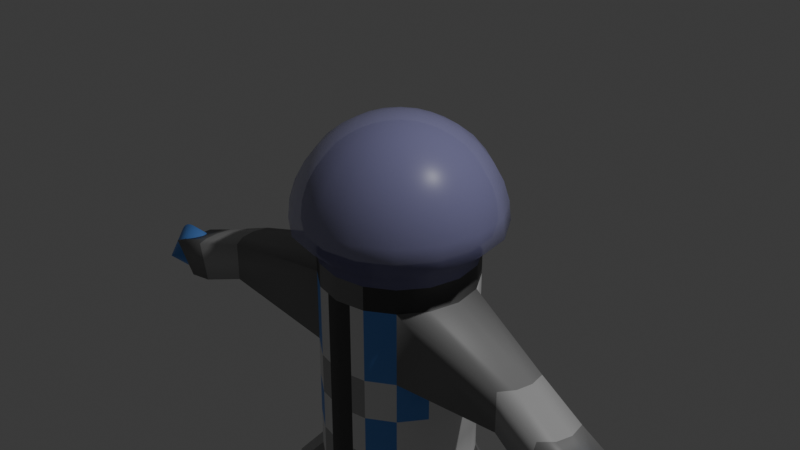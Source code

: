 # Source: astronaut.blend  (saved by Blender 4.0.36; exported with 4.5.12 LTS)
import bpy
from mathutils import Matrix  # noqa: F401  (used for matrix-valued properties, if any)

bpy.ops.wm.read_factory_settings(use_empty=True)
scene = bpy.context.scene
scene.name = 'Scene'

# ---- collections
col_collection = bpy.data.collections.new('Collection'); scene.collection.children.link(col_collection)

# ---- materials (node trees are filled in below, after node groups)
mat_inner_shell = bpy.data.materials.new('inner_shell')
mat_inner_shell.use_transparent_shadow = False
mat_outersheel = bpy.data.materials.new('outerSheel')
mat_outersheel.surface_render_method = 'BLENDED'
mat_outersheel.blend_method = 'BLEND'
mat_outersheel.alpha_threshold = 0.0
mat_outersheel.use_transparency_overlap = False
mat_outersheel.show_transparent_back = False
mat_outersheel.use_transparent_shadow = False
mat_outersheel.roughness = 0.5
mat_outersheel.line_color = (0.0, 0.0, 0.0, 1.0)
mat_uppercloth = bpy.data.materials.new('upperCloth')
mat_uppercloth.use_transparent_shadow = False
mat_outline = bpy.data.materials.new('outline')
mat_outline.use_transparent_shadow = False
mat_grey = bpy.data.materials.new('grey')
mat_grey.use_transparent_shadow = False
mat_lightgrey = bpy.data.materials.new('lightGrey')
mat_lightgrey.use_transparent_shadow = False
mat_hand = bpy.data.materials.new('hand')
mat_hand.use_transparent_shadow = False

# ---- material node trees
mat_inner_shell.use_nodes = True; mat_inner_shell.node_tree.nodes.clear()
_N = mat_inner_shell.node_tree.nodes; _L = mat_inner_shell.node_tree.links
n0 = _N.new('ShaderNodeBsdfPrincipled'); n0.name = 'Principled BSDF'; n0.location = (10, 300)
n0.inputs[0].default_value = (0.406, 0.406, 0.406, 1.0)
n0.inputs[3].default_value = 1.45
n1 = _N.new('ShaderNodeOutputMaterial'); n1.name = 'Material Output'; n1.location = (300, 300)
_L.new(n0.outputs[0], n1.inputs[0])
n1.is_active_output = True
mat_outersheel.use_nodes = True; mat_outersheel.node_tree.nodes.clear()
_N = mat_outersheel.node_tree.nodes; _L = mat_outersheel.node_tree.links
n0 = _N.new('ShaderNodeOutputMaterial'); n0.name = 'Material Output'; n0.location = (300, 300)
n1 = _N.new('ShaderNodeBsdfPrincipled'); n1.name = 'Principled BSDF'; n1.location = (10, 300)
n1.inputs[0].default_value = (0.4414, 0.4312, 0.8003, 1.0)
n1.inputs[2].default_value = 0.344
n1.inputs[3].default_value = 1.45
n1.inputs[4].default_value = 0.4128
_L.new(n1.outputs[0], n0.inputs[0])
n0.is_active_output = True
mat_uppercloth.use_nodes = True; mat_uppercloth.node_tree.nodes.clear()
_N = mat_uppercloth.node_tree.nodes; _L = mat_uppercloth.node_tree.links
n0 = _N.new('ShaderNodeBsdfPrincipled'); n0.name = 'Principled BSDF'; n0.location = (10, 300)
n0.inputs[3].default_value = 1.45
n1 = _N.new('ShaderNodeOutputMaterial'); n1.name = 'Material Output'; n1.location = (300, 300)
_L.new(n0.outputs[0], n1.inputs[0])
n1.is_active_output = True
mat_outline.use_nodes = True; mat_outline.node_tree.nodes.clear()
_N = mat_outline.node_tree.nodes; _L = mat_outline.node_tree.links
n0 = _N.new('ShaderNodeBsdfPrincipled'); n0.name = 'Principled BSDF'; n0.location = (10, 300)
n0.inputs[0].default_value = (0.06819, 0.06819, 0.06819, 1.0)
n0.inputs[3].default_value = 1.45
n1 = _N.new('ShaderNodeOutputMaterial'); n1.name = 'Material Output'; n1.location = (300, 300)
_L.new(n0.outputs[0], n1.inputs[0])
n1.is_active_output = True
mat_grey.use_nodes = True; mat_grey.node_tree.nodes.clear()
_N = mat_grey.node_tree.nodes; _L = mat_grey.node_tree.links
n0 = _N.new('ShaderNodeBsdfPrincipled'); n0.name = 'Principled BSDF'; n0.location = (10, 300)
n0.inputs[0].default_value = (0.229, 0.229, 0.229, 1.0)
n0.inputs[3].default_value = 1.45
n1 = _N.new('ShaderNodeOutputMaterial'); n1.name = 'Material Output'; n1.location = (300, 300)
_L.new(n0.outputs[0], n1.inputs[0])
n1.is_active_output = True
mat_lightgrey.use_nodes = True; mat_lightgrey.node_tree.nodes.clear()
_N = mat_lightgrey.node_tree.nodes; _L = mat_lightgrey.node_tree.links
n0 = _N.new('ShaderNodeBsdfPrincipled'); n0.name = 'Principled BSDF'; n0.location = (10, 300)
n0.inputs[0].default_value = (0.4308, 0.4308, 0.4308, 1.0)
n0.inputs[3].default_value = 1.45
n1 = _N.new('ShaderNodeOutputMaterial'); n1.name = 'Material Output'; n1.location = (300, 300)
_L.new(n0.outputs[0], n1.inputs[0])
n1.is_active_output = True
mat_hand.use_nodes = True; mat_hand.node_tree.nodes.clear()
_N = mat_hand.node_tree.nodes; _L = mat_hand.node_tree.links
n0 = _N.new('ShaderNodeBsdfPrincipled'); n0.name = 'Principled BSDF'; n0.location = (10, 300)
n0.inputs[0].default_value = (0.1101, 0.3005, 0.8, 1.0)
n0.inputs[3].default_value = 1.45
n1 = _N.new('ShaderNodeOutputMaterial'); n1.name = 'Material Output'; n1.location = (300, 300)
_L.new(n0.outputs[0], n1.inputs[0])
n1.is_active_output = True

# ---- world
world_world = bpy.data.worlds.new('World'); scene.world = world_world
world_world.use_nodes = True; world_world.node_tree.nodes.clear()
_N = world_world.node_tree.nodes; _L = world_world.node_tree.links
n0 = _N.new('ShaderNodeOutputWorld'); n0.name = 'World Output'; n0.location = (300, 300)
n1 = _N.new('ShaderNodeBackground'); n1.name = 'Background'; n1.location = (10, 300)
n1.inputs[0].default_value = (0.05088, 0.05088, 0.05088, 1.0)
_L.new(n1.outputs[0], n0.inputs[0])
n0.is_active_output = True
world_world.color = (0.05088, 0.05088, 0.05088)
world_world.use_sun_shadow = False
world_world.sun_shadow_jitter_overblur = 0.0

# ---- cameras
cam_camera = bpy.data.cameras.new('Camera')
cam_camera.clip_end = 100.0
cam_camera.ortho_scale = 7.314

# ---- lights
light_light = bpy.data.lights.new('Light', 'POINT')
light_light.transmission_factor = 0.0
light_light.use_soft_falloff = False
light_light.energy = 1000.0
light_light.shadow_soft_size = 0.1
light_light.shadow_maximum_resolution = 0.006
light_light.use_absolute_resolution = True

# ---- meshes
me_sphere = bpy.data.meshes.new('Sphere')
me_sphere.from_pydata([(0.0, 0.1951, 0.9808), (0.0, 0.3827, 0.9239), (0.0, 0.7071, 0.7071), (0.0, 0.9239, 0.3827), (0.0, 0.9808, 0.1951), (0.07466, 0.1802, 0.9808), (0.1464, 0.3536, 0.9239), (0.2126, 0.5133, 0.8315), (0.2706, 0.6533, 0.7071), (0.3182, 0.7682, 0.5556), (0.3536, 0.8536, 0.3827), (0.3753, 0.9061, 0.1951), (0.3827, 0.9239, 0.0), (0.1379, 0.1379, 0.9808), (0.2706, 0.2706, 0.9239), (0.3928, 0.3928, 0.8315), (0.5, 0.5, 0.7071), (0.5879, 0.5879, 0.5556), (0.6533, 0.6533, 0.3827), (0.6935, 0.6935, 0.1951), (0.7071, 0.7071, 0.0), (0.1802, 0.07466, 0.9808), (0.3536, 0.1464, 0.9239), (0.5133, 0.2126, 0.8315), (0.6533, 0.2706, 0.7071), (0.7682, 0.3182, 0.5556), (0.8536, 0.3536, 0.3827), (0.9061, 0.3753, 0.1951), (0.9239, 0.3827, 0.0), (0.1951, -5.215e-08, 0.9808), (0.3827, -4.47e-08, 0.9239), (0.5556, -7.451e-08, 0.8315), (0.7071, -8.941e-08, 0.7071), (0.8315, -8.941e-08, 0.5556), (0.9239, -1.192e-07, 0.3827), (0.9808, -1.49e-07, 0.1951), (1.0, -1.49e-07, 0.0), (0.1802, -0.07466, 0.9808), (0.3536, -0.1464, 0.9239), (0.5133, -0.2126, 0.8315), (0.6533, -0.2706, 0.7071), (0.7682, -0.3182, 0.5556), (0.8536, -0.3536, 0.3827), (0.9061, -0.3753, 0.1951), (0.9239, -0.3827, 0.0), (0.1379, -0.1379, 0.9808), (0.2706, -0.2706, 0.9239), (0.3928, -0.3928, 0.8315), (0.5, -0.5, 0.7071), (0.5879, -0.5879, 0.5556), (0.6533, -0.6533, 0.3827), (0.6935, -0.6935, 0.1951), (0.7071, -0.7071, 0.0), (0.07466, -0.1802, 0.9808), (0.1464, -0.3536, 0.9239), (0.2126, -0.5133, 0.8315), (0.2706, -0.6533, 0.7071), (0.3182, -0.7682, 0.5556), (0.3536, -0.8536, 0.3827), (0.3753, -0.9061, 0.1951), (0.3827, -0.9239, 0.0), (-6.706e-08, -0.1951, 0.9808), (-1.192e-07, -0.3827, 0.9239), (-1.49e-07, -0.5556, 0.8315), (-2.235e-07, -0.7071, 0.7071), (-1.788e-07, -0.8315, 0.5556), (-2.384e-07, -0.9239, 0.3827), (-2.682e-07, -0.9808, 0.1951), (-3.576e-07, -1.0, 0.0), (-0.07466, -0.1802, 0.9808), (-0.1464, -0.3536, 0.9239), (-0.2126, -0.5133, 0.8315), (-0.2706, -0.6533, 0.7071), (-0.3182, -0.7682, 0.5556), (-0.3536, -0.8536, 0.3827), (-0.3753, -0.9061, 0.1951), (-0.3827, -0.9239, 0.0), (-0.1379, -0.1379, 0.9808), (-0.2706, -0.2706, 0.9239), (-0.3928, -0.3928, 0.8315), (-0.5, -0.5, 0.7071), (-0.5879, -0.5879, 0.5556), (-0.6533, -0.6533, 0.3827), (-0.6935, -0.6935, 0.1951), (-0.7071, -0.7071, 0.0), (-0.1802, -0.07466, 0.9808), (-0.3536, -0.1464, 0.9239), (-0.5133, -0.2126, 0.8315), (-0.6533, -0.2706, 0.7071), (-0.7682, -0.3182, 0.5556), (-0.8536, -0.3536, 0.3827), (-0.9061, -0.3753, 0.1951), (-0.9239, -0.3827, 0.0), (0.0, 0.0, 1.0), (-0.1951, 8.196e-08, 0.9808), (-0.3827, 1.788e-07, 0.9239), (-0.5556, 1.937e-07, 0.8315), (-0.7071, 3.278e-07, 0.7071), (-0.8315, 3.278e-07, 0.5556), (-0.9239, 3.576e-07, 0.3827), (-0.9808, 3.874e-07, 0.1951), (-1.0, 5.066e-07, 0.0), (-0.1802, 0.07466, 0.9808), (-0.3536, 0.1464, 0.9239), (-0.5133, 0.2126, 0.8315), (-0.6533, 0.2706, 0.7071), (-0.7682, 0.3182, 0.5556), (-0.8536, 0.3536, 0.3827), (-0.9061, 0.3753, 0.1951), (-0.9239, 0.3827, 0.0), (-0.1379, 0.1379, 0.9808), (-0.2706, 0.2706, 0.9239), (-0.3928, 0.3928, 0.8315), (-0.5, 0.5, 0.7071), (-0.5879, 0.5879, 0.5556), (-0.6533, 0.6533, 0.3827), (-0.6935, 0.6935, 0.1951), (-0.7071, 0.7071, 0.0), (-0.07466, 0.1802, 0.9808), (-0.1464, 0.3536, 0.9239), (-0.2126, 0.5133, 0.8315), (-0.2706, 0.6533, 0.7071), (-0.3182, 0.7682, 0.5556), (-0.3536, 0.8536, 0.3827), (-0.3753, 0.9061, 0.1951), (-0.3827, 0.9239, 0.0), (2.384e-07, 0.5556, 0.8315), (4.47e-07, 0.8315, 0.5556), (6.258e-07, 1.0, 0.0)], [], [(127, 2, 8, 9), (3, 127, 9, 10), (4, 3, 10, 11), (128, 4, 11, 12), (0, 93, 5), (1, 0, 5, 6), (126, 1, 6, 7), (2, 126, 7, 8), (7, 6, 14, 15), (8, 7, 15, 16), (9, 8, 16, 17), (10, 9, 17, 18), (11, 10, 18, 19), (12, 11, 19, 20), (5, 93, 13), (6, 5, 13, 14), (19, 18, 26, 27), (20, 19, 27, 28), (13, 93, 21), (14, 13, 21, 22), (15, 14, 22, 23), (16, 15, 23, 24), (17, 16, 24, 25), (18, 17, 25, 26), (24, 23, 31, 32), (25, 24, 32, 33), (26, 25, 33, 34), (27, 26, 34, 35), (28, 27, 35, 36), (21, 93, 29), (22, 21, 29, 30), (23, 22, 30, 31), (36, 35, 43, 44), (29, 93, 37), (30, 29, 37, 38), (31, 30, 38, 39), (32, 31, 39, 40), (33, 32, 40, 41), (34, 33, 41, 42), (35, 34, 42, 43), (41, 40, 48, 49), (42, 41, 49, 50), (43, 42, 50, 51), (44, 43, 51, 52), (37, 93, 45), (38, 37, 45, 46), (39, 38, 46, 47), (40, 39, 47, 48), (45, 93, 53), (46, 45, 53, 54), (47, 46, 54, 55), (48, 47, 55, 56), (49, 48, 56, 57), (50, 49, 57, 58), (51, 50, 58, 59), (52, 51, 59, 60), (57, 56, 64, 65), (58, 57, 65, 66), (59, 58, 66, 67), (60, 59, 67, 68), (53, 93, 61), (54, 53, 61, 62), (55, 54, 62, 63), (56, 55, 63, 64), (62, 61, 69, 70), (63, 62, 70, 71), (64, 63, 71, 72), (65, 64, 72, 73), (66, 65, 73, 74), (67, 66, 74, 75), (68, 67, 75, 76), (61, 93, 69), (74, 73, 81, 82), (75, 74, 82, 83), (76, 75, 83, 84), (69, 93, 77), (70, 69, 77, 78), (71, 70, 78, 79), (72, 71, 79, 80), (73, 72, 80, 81), (78, 77, 85, 86), (79, 78, 86, 87), (80, 79, 87, 88), (81, 80, 88, 89), (82, 81, 89, 90), (83, 82, 90, 91), (84, 83, 91, 92), (77, 93, 85), (90, 89, 98, 99), (91, 90, 99, 100), (92, 91, 100, 101), (85, 93, 94), (86, 85, 94, 95), (87, 86, 95, 96), (88, 87, 96, 97), (89, 88, 97, 98), (96, 95, 103, 104), (97, 96, 104, 105), (98, 97, 105, 106), (99, 98, 106, 107), (100, 99, 107, 108), (101, 100, 108, 109), (94, 93, 102), (95, 94, 102, 103), (108, 107, 115, 116), (109, 108, 116, 117), (102, 93, 110), (103, 102, 110, 111), (104, 103, 111, 112), (105, 104, 112, 113), (106, 105, 113, 114), (107, 106, 114, 115), (113, 112, 120, 121), (114, 113, 121, 122), (115, 114, 122, 123), (116, 115, 123, 124), (117, 116, 124, 125), (110, 93, 118), (111, 110, 118, 119), (112, 111, 119, 120), (125, 124, 4, 128), (118, 93, 0), (119, 118, 0, 1), (120, 119, 1, 126), (121, 120, 126, 2), (122, 121, 2, 127), (123, 122, 127, 3), (124, 123, 3, 4)])
_uv = me_sphere.uv_layers.new(name='UVMap')
_uv.uv.foreach_set('vector', [0.75, 0.6875, 0.75, 0.75, 0.6875, 0.75, 0.6875, 0.6875, 0.75, 0.625, 0.75, 0.6875, 0.6875, 0.6875, 0.6875, 0.625, 0.75, 0.5625, 0.75, 0.625, 0.6875, 0.625, 0.6875, 0.5625, 0.75, 0.5, 0.75, 0.5625, 0.6875, 0.5625, 0.6875, 0.5, 0.75, 0.9375, 0.7188, 1.0, 0.6875, 0.9375, 0.75, 0.875, 0.75, 0.9375, 0.6875, 0.9375, 0.6875, 0.875, 0.75, 0.8125, 0.75, 0.875, 0.6875, 0.875, 0.6875, 0.8125, 0.75, 0.75, 0.75, 0.8125, 0.6875, 0.8125, 0.6875, 0.75, 0.6875, 0.8125, 0.6875, 0.875, 0.625, 0.875, 0.625, 0.8125, 0.6875, 0.75, 0.6875, 0.8125, 0.625, 0.8125, 0.625, 0.75, 0.6875, 0.6875, 0.6875, 0.75, 0.625, 0.75, 0.625, 0.6875, 0.6875, 0.625, 0.6875, 0.6875, 0.625, 0.6875, 0.625, 0.625, 0.6875, 0.5625, 0.6875, 0.625, 0.625, 0.625, 0.625, 0.5625, 0.6875, 0.5, 0.6875, 0.5625, 0.625, 0.5625, 0.625, 0.5, 0.6875, 0.9375, 0.6562, 1.0, 0.625, 0.9375, 0.6875, 0.875, 0.6875, 0.9375, 0.625, 0.9375, 0.625, 0.875, 0.625, 0.5625, 0.625, 0.625, 0.5625, 0.625, 0.5625, 0.5625, 0.625, 0.5, 0.625, 0.5625, 0.5625, 0.5625, 0.5625, 0.5, 0.625, 0.9375, 0.5938, 1.0, 0.5625, 0.9375, 0.625, 0.875, 0.625, 0.9375, 0.5625, 0.9375, 0.5625, 0.875, 0.625, 0.8125, 0.625, 0.875, 0.5625, 0.875, 0.5625, 0.8125, 0.625, 0.75, 0.625, 0.8125, 0.5625, 0.8125, 0.5625, 0.75, 0.625, 0.6875, 0.625, 0.75, 0.5625, 0.75, 0.5625, 0.6875, 0.625, 0.625, 0.625, 0.6875, 0.5625, 0.6875, 0.5625, 0.625, 0.5625, 0.75, 0.5625, 0.8125, 0.5, 0.8125, 0.5, 0.75, 0.5625, 0.6875, 0.5625, 0.75, 0.5, 0.75, 0.5, 0.6875, 0.5625, 0.625, 0.5625, 0.6875, 0.5, 0.6875, 0.5, 0.625, 0.5625, 0.5625, 0.5625, 0.625, 0.5, 0.625, 0.5, 0.5625, 0.5625, 0.5, 0.5625, 0.5625, 0.5, 0.5625, 0.5, 0.5, 0.5625, 0.9375, 0.5312, 1.0, 0.5, 0.9375, 0.5625, 0.875, 0.5625, 0.9375, 0.5, 0.9375, 0.5, 0.875, 0.5625, 0.8125, 0.5625, 0.875, 0.5, 0.875, 0.5, 0.8125, 0.5, 0.5, 0.5, 0.5625, 0.4375, 0.5625, 0.4375, 0.5, 0.5, 0.9375, 0.4687, 1.0, 0.4375, 0.9375, 0.5, 0.875, 0.5, 0.9375, 0.4375, 0.9375, 0.4375, 0.875, 0.5, 0.8125, 0.5, 0.875, 0.4375, 0.875, 0.4375, 0.8125, 0.5, 0.75, 0.5, 0.8125, 0.4375, 0.8125, 0.4375, 0.75, 0.5, 0.6875, 0.5, 0.75, 0.4375, 0.75, 0.4375, 0.6875, 0.5, 0.625, 0.5, 0.6875, 0.4375, 0.6875, 0.4375, 0.625, 0.5, 0.5625, 0.5, 0.625, 0.4375, 0.625, 0.4375, 0.5625, 0.4375, 0.6875, 0.4375, 0.75, 0.375, 0.75, 0.375, 0.6875, 0.4375, 0.625, 0.4375, 0.6875, 0.375, 0.6875, 0.375, 0.625, 0.4375, 0.5625, 0.4375, 0.625, 0.375, 0.625, 0.375, 0.5625, 0.4375, 0.5, 0.4375, 0.5625, 0.375, 0.5625, 0.375, 0.5, 0.4375, 0.9375, 0.4062, 1.0, 0.375, 0.9375, 0.4375, 0.875, 0.4375, 0.9375, 0.375, 0.9375, 0.375, 0.875, 0.4375, 0.8125, 0.4375, 0.875, 0.375, 0.875, 0.375, 0.8125, 0.4375, 0.75, 0.4375, 0.8125, 0.375, 0.8125, 0.375, 0.75, 0.375, 0.9375, 0.3437, 1.0, 0.3125, 0.9375, 0.375, 0.875, 0.375, 0.9375, 0.3125, 0.9375, 0.3125, 0.875, 0.375, 0.8125, 0.375, 0.875, 0.3125, 0.875, 0.3125, 0.8125, 0.375, 0.75, 0.375, 0.8125, 0.3125, 0.8125, 0.3125, 0.75, 0.375, 0.6875, 0.375, 0.75, 0.3125, 0.75, 0.3125, 0.6875, 0.375, 0.625, 0.375, 0.6875, 0.3125, 0.6875, 0.3125, 0.625, 0.375, 0.5625, 0.375, 0.625, 0.3125, 0.625, 0.3125, 0.5625, 0.375, 0.5, 0.375, 0.5625, 0.3125, 0.5625, 0.3125, 0.5, 0.3125, 0.6875, 0.3125, 0.75, 0.25, 0.75, 0.25, 0.6875, 0.3125, 0.625, 0.3125, 0.6875, 0.25, 0.6875, 0.25, 0.625, 0.3125, 0.5625, 0.3125, 0.625, 0.25, 0.625, 0.25, 0.5625, 0.3125, 0.5, 0.3125, 0.5625, 0.25, 0.5625, 0.25, 0.5, 0.3125, 0.9375, 0.2812, 1.0, 0.25, 0.9375, 0.3125, 0.875, 0.3125, 0.9375, 0.25, 0.9375, 0.25, 0.875, 0.3125, 0.8125, 0.3125, 0.875, 0.25, 0.875, 0.25, 0.8125, 0.3125, 0.75, 0.3125, 0.8125, 0.25, 0.8125, 0.25, 0.75, 0.25, 0.875, 0.25, 0.9375, 0.1875, 0.9375, 0.1875, 0.875, 0.25, 0.8125, 0.25, 0.875, 0.1875, 0.875, 0.1875, 0.8125, 0.25, 0.75, 0.25, 0.8125, 0.1875, 0.8125, 0.1875, 0.75, 0.25, 0.6875, 0.25, 0.75, 0.1875, 0.75, 0.1875, 0.6875, 0.25, 0.625, 0.25, 0.6875, 0.1875, 0.6875, 0.1875, 0.625, 0.25, 0.5625, 0.25, 0.625, 0.1875, 0.625, 0.1875, 0.5625, 0.25, 0.5, 0.25, 0.5625, 0.1875, 0.5625, 0.1875, 0.5, 0.25, 0.9375, 0.2187, 1.0, 0.1875, 0.9375, 0.1875, 0.625, 0.1875, 0.6875, 0.125, 0.6875, 0.125, 0.625, 0.1875, 0.5625, 0.1875, 0.625, 0.125, 0.625, 0.125, 0.5625, 0.1875, 0.5, 0.1875, 0.5625, 0.125, 0.5625, 0.125, 0.5, 0.1875, 0.9375, 0.1562, 1.0, 0.125, 0.9375, 0.1875, 0.875, 0.1875, 0.9375, 0.125, 0.9375, 0.125, 0.875, 0.1875, 0.8125, 0.1875, 0.875, 0.125, 0.875, 0.125, 0.8125, 0.1875, 0.75, 0.1875, 0.8125, 0.125, 0.8125, 0.125, 0.75, 0.1875, 0.6875, 0.1875, 0.75, 0.125, 0.75, 0.125, 0.6875, 0.125, 0.875, 0.125, 0.9375, 0.0625, 0.9375, 0.0625, 0.875, 0.125, 0.8125, 0.125, 0.875, 0.0625, 0.875, 0.0625, 0.8125, 0.125, 0.75, 0.125, 0.8125, 0.0625, 0.8125, 0.0625, 0.75, 0.125, 0.6875, 0.125, 0.75, 0.0625, 0.75, 0.0625, 0.6875, 0.125, 0.625, 0.125, 0.6875, 0.0625, 0.6875, 0.0625, 0.625, 0.125, 0.5625, 0.125, 0.625, 0.0625, 0.625, 0.0625, 0.5625, 0.125, 0.5, 0.125, 0.5625, 0.0625, 0.5625, 0.0625, 0.5, 0.125, 0.9375, 0.09375, 1.0, 0.0625, 0.9375, 0.0625, 0.625, 0.0625, 0.6875, 0.0, 0.6875, 0.0, 0.625, 0.0625, 0.5625, 0.0625, 0.625, 0.0, 0.625, 0.0, 0.5625, 0.0625, 0.5, 0.0625, 0.5625, 0.0, 0.5625, 0.0, 0.5, 0.0625, 0.9375, 0.03125, 1.0, 0.0, 0.9375, 0.0625, 0.875, 0.0625, 0.9375, 0.0, 0.9375, 0.0, 0.875, 0.0625, 0.8125, 0.0625, 0.875, 0.0, 0.875, 0.0, 0.8125, 0.0625, 0.75, 0.0625, 0.8125, 0.0, 0.8125, 0.0, 0.75, 0.0625, 0.6875, 0.0625, 0.75, 0.0, 0.75, 0.0, 0.6875, 1.0, 0.8125, 1.0, 0.875, 0.9375, 0.875, 0.9375, 0.8125, 1.0, 0.75, 1.0, 0.8125, 0.9375, 0.8125, 0.9375, 0.75, 1.0, 0.6875, 1.0, 0.75, 0.9375, 0.75, 0.9375, 0.6875, 1.0, 0.625, 1.0, 0.6875, 0.9375, 0.6875, 0.9375, 0.625, 1.0, 0.5625, 1.0, 0.625, 0.9375, 0.625, 0.9375, 0.5625, 1.0, 0.5, 1.0, 0.5625, 0.9375, 0.5625, 0.9375, 0.5, 1.0, 0.9375, 0.9687, 1.0, 0.9375, 0.9375, 1.0, 0.875, 1.0, 0.9375, 0.9375, 0.9375, 0.9375, 0.875, 0.9375, 0.5625, 0.9375, 0.625, 0.875, 0.625, 0.875, 0.5625, 0.9375, 0.5, 0.9375, 0.5625, 0.875, 0.5625, 0.875, 0.5, 0.9375, 0.9375, 0.9062, 1.0, 0.875, 0.9375, 0.9375, 0.875, 0.9375, 0.9375, 0.875, 0.9375, 0.875, 0.875, 0.9375, 0.8125, 0.9375, 0.875, 0.875, 0.875, 0.875, 0.8125, 0.9375, 0.75, 0.9375, 0.8125, 0.875, 0.8125, 0.875, 0.75, 0.9375, 0.6875, 0.9375, 0.75, 0.875, 0.75, 0.875, 0.6875, 0.9375, 0.625, 0.9375, 0.6875, 0.875, 0.6875, 0.875, 0.625, 0.875, 0.75, 0.875, 0.8125, 0.8125, 0.8125, 0.8125, 0.75, 0.875, 0.6875, 0.875, 0.75, 0.8125, 0.75, 0.8125, 0.6875, 0.875, 0.625, 0.875, 0.6875, 0.8125, 0.6875, 0.8125, 0.625, 0.875, 0.5625, 0.875, 0.625, 0.8125, 0.625, 0.8125, 0.5625, 0.875, 0.5, 0.875, 0.5625, 0.8125, 0.5625, 0.8125, 0.5, 0.875, 0.9375, 0.8437, 1.0, 0.8125, 0.9375, 0.875, 0.875, 0.875, 0.9375, 0.8125, 0.9375, 0.8125, 0.875, 0.875, 0.8125, 0.875, 0.875, 0.8125, 0.875, 0.8125, 0.8125, 0.8125, 0.5, 0.8125, 0.5625, 0.75, 0.5625, 0.75, 0.5, 0.8125, 0.9375, 0.7812, 1.0, 0.75, 0.9375, 0.8125, 0.875, 0.8125, 0.9375, 0.75, 0.9375, 0.75, 0.875, 0.8125, 0.8125, 0.8125, 0.875, 0.75, 0.875, 0.75, 0.8125, 0.8125, 0.75, 0.8125, 0.8125, 0.75, 0.8125, 0.75, 0.75, 0.8125, 0.6875, 0.8125, 0.75, 0.75, 0.75, 0.75, 0.6875, 0.8125, 0.625, 0.8125, 0.6875, 0.75, 0.6875, 0.75, 0.625, 0.8125, 0.5625, 0.8125, 0.625, 0.75, 0.625, 0.75, 0.5625])
me_sphere.materials.append(mat_inner_shell)
me_sphere.update()
me_sphere_001 = bpy.data.meshes.new('Sphere.001')
me_sphere_001.from_pydata([(0.0, 0.1951, 0.9808), (0.0, 0.3827, 0.9239), (0.0, 0.7071, 0.7071), (0.0, 0.9239, 0.3827), (0.0, 0.9808, 0.1951), (0.07466, 0.1802, 0.9808), (0.1464, 0.3536, 0.9239), (0.2126, 0.5133, 0.8315), (0.2706, 0.6533, 0.7071), (0.3182, 0.7682, 0.5556), (0.3536, 0.8536, 0.3827), (0.3753, 0.9061, 0.1951), (0.3827, 0.9239, 0.0), (0.1379, 0.1379, 0.9808), (0.2706, 0.2706, 0.9239), (0.3928, 0.3928, 0.8315), (0.5, 0.5, 0.7071), (0.5879, 0.5879, 0.5556), (0.6533, 0.6533, 0.3827), (0.6935, 0.6935, 0.1951), (0.7071, 0.7071, 0.0), (0.1802, 0.07466, 0.9808), (0.3536, 0.1464, 0.9239), (0.5133, 0.2126, 0.8315), (0.6533, 0.2706, 0.7071), (0.7682, 0.3182, 0.5556), (0.8536, 0.3536, 0.3827), (0.9061, 0.3753, 0.1951), (0.9239, 0.3827, 0.0), (0.1951, -5.215e-08, 0.9808), (0.3827, -4.47e-08, 0.9239), (0.5556, -7.451e-08, 0.8315), (0.7071, -8.941e-08, 0.7071), (0.8315, -8.941e-08, 0.5556), (0.9239, -1.192e-07, 0.3827), (0.9808, -1.49e-07, 0.1951), (1.0, -1.49e-07, 0.0), (0.1802, -0.07466, 0.9808), (0.3536, -0.1464, 0.9239), (0.5133, -0.2126, 0.8315), (0.6533, -0.2706, 0.7071), (0.7682, -0.3182, 0.5556), (0.8536, -0.3536, 0.3827), (0.9061, -0.3753, 0.1951), (0.9239, -0.3827, 0.0), (0.1379, -0.1379, 0.9808), (0.2706, -0.2706, 0.9239), (0.3928, -0.3928, 0.8315), (0.5, -0.5, 0.7071), (0.5879, -0.5879, 0.5556), (0.6533, -0.6533, 0.3827), (0.6935, -0.6935, 0.1951), (0.7071, -0.7071, 0.0), (0.07466, -0.1802, 0.9808), (0.1464, -0.3536, 0.9239), (0.2126, -0.5133, 0.8315), (0.2706, -0.6533, 0.7071), (0.3182, -0.7682, 0.5556), (0.3536, -0.8536, 0.3827), (0.3753, -0.9061, 0.1951), (0.3827, -0.9239, 0.0), (0.0, -0.1951, 0.9808), (0.0, -0.3827, 0.9239), (0.0, -0.5556, 0.8315), (0.0, -0.7071, 0.7071), (0.0, -0.8315, 0.5556), (0.0, -0.9239, 0.3827), (0.0, -0.9808, 0.1951), (0.0, -1.0, 0.0), (0.0, 0.0, 1.0), (0.0, 0.5556, 0.8315), (0.0, 0.8315, 0.5556), (0.0, 1.0, 0.0), (0.3004, 0.7253, -0.1979), (0.5551, 0.5551, -0.1979), (0.7253, 0.3004, -0.1979), (0.785, -9.425e-08, -0.1979), (0.7253, -0.3004, -0.1979), (0.5551, -0.5551, -0.1979), (0.3004, -0.7253, -0.1979), (0.0, -0.785, -0.1979), (0.0, 0.785, -0.1979), (0.2903, 0.7008, -0.3084), (0.5363, 0.5363, -0.3084), (0.7008, 0.2903, -0.3084), (0.7585, -8.716e-08, -0.3084), (0.7008, -0.2903, -0.3084), (0.5363, -0.5363, -0.3084), (0.2903, -0.7008, -0.3084), (0.0, -0.7585, -0.3084), (0.0, 0.7585, -0.3084), (0.2903, 0.7008, -2.497), (0.5363, 0.5363, -2.497), (0.7008, 0.2903, -2.497), (0.7585, -8.716e-08, -2.497), (0.7008, -0.2903, -2.497), (0.5363, -0.5363, -2.497), (0.2903, -0.7008, -2.497), (0.0, -0.7585, -2.497), (0.0, 0.7585, -2.497), (0.2903, -0.7008, -0.5458), (0.2903, -0.7008, -1.275), (0.5363, -0.5363, -1.275), (0.5363, -0.5363, -0.5458), (0.0, -0.7585, -0.5458), (0.0, -0.7585, -1.275), (0.0, 0.7585, -0.5458), (0.0, 0.7585, -1.275), (0.5363, 0.5363, -0.5458), (0.5363, 0.5363, -1.275), (0.2903, 0.7008, -1.275), (0.2903, 0.7008, -0.5458), (0.7008, 0.2903, -0.5458), (0.7008, 0.2903, -1.275), (0.7585, -8.716e-08, -0.5458), (0.7585, -8.716e-08, -1.275), (0.7008, -0.2903, -0.5458), (0.7008, -0.2903, -1.275), (1.743, -0.58, -1.108), (1.743, -0.58, -0.7126), (1.833, -0.1313, -0.7126), (1.833, -0.1313, -1.108), (1.864, -0.2889, -0.7126), (1.864, -0.2889, -1.108), (1.833, -0.4464, -0.7126), (1.833, -0.4464, -1.108), (2.162, -0.6865, -1.244), (2.256, -0.6865, -0.8598), (2.342, -0.2379, -0.8809), (2.249, -0.2379, -1.266), (2.373, -0.3955, -0.8883), (2.279, -0.3955, -1.273), (2.342, -0.553, -0.8809), (2.249, -0.553, -1.266), (0.8071, 0.7008, -3.09), (1.053, 0.5363, -3.09), (1.218, 0.2903, -3.09), (1.275, -7.407e-09, -3.09), (1.218, -0.2903, -3.09), (1.053, -0.5363, -3.09), (0.8071, -0.7008, -3.09), (0.0, -0.7585, -3.09), (0.0, 0.7585, -3.09), (0.7931, 0.7008, -3.502), (1.039, 0.5363, -3.502), (1.204, 0.2903, -3.502), (1.261, 4.795e-08, -3.502), (1.204, -0.2903, -3.502), (1.039, -0.5363, -3.502), (0.7931, -0.7008, -3.502), (0.0, -0.7585, -3.502), (0.0, 0.7585, -3.502), (0.8018, 0.4192, -3.502), (0.949, 0.3209, -3.502), (1.047, 0.1737, -3.502), (1.082, 6.644e-08, -3.502), (1.047, -0.1737, -3.502), (0.949, -0.3209, -3.502), (0.8018, -0.4192, -3.502), (0.0, -0.4538, -3.502), (0.0, 0.4538, -3.502), (0.772, 0.2103, -3.502), (0.8459, 0.1609, -3.502), (0.8952, 0.0871, -3.502), (0.9125, 7.723e-08, -3.502), (0.8952, -0.0871, -3.502), (0.8459, -0.1609, -3.502), (0.772, -0.2103, -3.502), (0.0, -0.2276, -3.502), (0.0, 0.2276, -3.502), (0.1591, -0.7998, 0.5556), (0.1353, -0.6802, 0.7071), (0.1768, -0.8887, 0.3827), (0.1877, -0.9435, 0.1951), (0.1913, -0.9619, 0.0), (0.03733, -0.1877, 0.9808), (0.07322, -0.3681, 0.9239), (0.1063, -0.5344, 0.8315), (0.1502, -0.7552, -0.1979), (0.1451, -0.7296, -0.3084), (0.1451, -0.7296, -2.497), (0.1451, -0.7296, -0.5458), (0.1451, -0.7296, -1.275), (0.4035, -0.7296, -3.09), (0.3965, -0.7296, -3.502), (0.4009, -0.4365, -3.502), (0.386, -0.2189, -3.502), (0.1353, 0.6802, 0.7071), (0.1768, 0.8887, 0.3827), (0.1877, 0.9435, 0.1951), (0.03733, 0.1877, 0.9808), (0.07322, 0.3681, 0.9239), (0.1591, 0.7998, 0.5556), (0.1913, 0.9619, 0.0), (0.1063, 0.5344, 0.8315), (0.1502, 0.7552, -0.1979), (0.1451, 0.7296, -0.3084), (0.1451, 0.7296, -2.497), (0.1451, 0.7296, -0.5458), (0.1451, 0.7296, -1.275), (0.4035, 0.7296, -3.09), (0.3965, 0.7296, -3.502), (0.4009, 0.4365, -3.502), (0.386, 0.2189, -3.502), (0.772, 0.2103, -3.502), (0.8459, 0.1609, -3.502), (0.8952, 0.0871, -3.502), (0.9125, 7.723e-08, -3.502), (0.8952, -0.0871, -3.502), (0.8459, -0.1609, -3.502), (0.772, -0.2103, -3.502), (0.0, -0.2276, -3.502), (0.0, 0.2276, -3.502), (0.386, -0.2189, -3.502), (0.386, 0.2189, -3.502), (0.386, 0.1095, -3.502), (0.386, 7.451e-08, -3.502), (0.386, -0.1095, -3.502), (0.0, 0.1138, -3.502), (0.0, 8.196e-08, -3.502), (0.0, -0.1138, -3.502), (0.772, -0.1051, -3.502), (0.772, 8.196e-08, -3.502), (0.772, 0.1051, -3.502), (0.386, 0.1095, -4.733), (0.386, 7.451e-08, -4.733), (0.386, -0.1095, -4.733), (0.772, -0.1051, -4.733), (0.772, 8.196e-08, -4.733), (0.772, 0.1051, -4.733), (0.3249, 0.1441, -4.878), (0.3249, 7.474e-08, -4.878), (0.3249, -0.1441, -4.878), (0.8331, -0.1384, -4.878), (0.8331, 8.455e-08, -4.878), (0.8331, 0.1384, -4.878), (0.3249, 0.1441, -5.24), (0.3249, 7.474e-08, -5.24), (0.3249, -0.1441, -5.24), (0.8331, -0.1384, -5.24), (0.8331, 8.455e-08, -5.24), (0.8331, 0.1384, -5.24), (0.4257, -0.6649, -4.946), (0.744, -0.6614, -4.946), (0.4257, -0.6649, -5.172), (0.744, -0.6614, -5.172), (2.352, -0.7383, -1.239), (2.6, -0.7383, -0.9302), (2.67, -0.2897, -0.9861), (2.422, -0.2897, -1.295), (2.694, -0.4472, -1.006), (2.446, -0.4472, -1.314), (2.67, -0.6048, -0.9861), (2.422, -0.6048, -1.295), (2.454, -0.3846, -1.033), (2.476, -0.3388, -1.044), (2.506, -0.2986, -1.058), (2.542, -0.2656, -1.075), (2.628, -0.2261, -1.116), (2.675, -0.221, -1.138), (2.722, -0.2261, -1.16), (2.767, -0.2411, -1.181), (2.808, -0.2656, -1.201), (2.845, -0.2986, -1.218), (2.874, -0.3388, -1.232), (2.896, -0.3846, -1.243), (2.91, -0.4343, -1.249), (2.462, -0.4861, -0.9802), (2.497, -0.4861, -0.9417), (2.539, -0.4861, -0.9107), (2.586, -0.4861, -0.8885), (2.636, -0.4861, -0.8759), (2.688, -0.4861, -0.8733), (2.739, -0.4861, -0.8809), (2.788, -0.4861, -0.8984), (2.833, -0.4861, -0.9251), (2.871, -0.4861, -0.9599), (2.902, -0.4861, -1.002), (2.925, -0.4861, -1.049), (2.937, -0.4861, -1.099), (2.94, -0.4861, -1.151), (2.932, -0.4861, -1.202), (2.44, -0.5378, -1.027), (2.454, -0.5875, -1.033), (2.476, -0.6333, -1.044), (2.506, -0.6735, -1.058), (2.542, -0.7065, -1.075), (2.583, -0.731, -1.095), (2.628, -0.7461, -1.116), (2.675, -0.7512, -1.138), (2.722, -0.7461, -1.16), (2.767, -0.731, -1.181), (2.808, -0.7065, -1.201), (2.845, -0.6735, -1.218), (2.874, -0.6333, -1.232), (2.896, -0.5875, -1.243), (2.91, -0.5378, -1.249), (2.915, -0.4861, -1.251), (2.435, -0.4861, -1.025), (2.418, -0.4861, -1.074), (2.41, -0.4861, -1.125), (2.413, -0.4861, -1.177), (2.425, -0.4861, -1.227), (2.448, -0.4861, -1.274), (2.479, -0.4861, -1.316), (2.517, -0.4861, -1.351), (2.562, -0.4861, -1.378), (2.611, -0.4861, -1.395), (2.662, -0.4861, -1.403), (2.714, -0.4861, -1.4), (2.764, -0.4861, -1.388), (2.811, -0.4861, -1.365), (2.853, -0.4861, -1.334), (2.888, -0.4861, -1.296), (2.44, -0.4343, -1.027), (2.583, -0.2411, -1.095), (0.2903, -0.7008, -1.682), (0.2903, -0.7008, -2.09), (0.0, -0.7585, -1.682), (0.0, -0.7585, -2.09), (0.0, 0.7585, -1.682), (0.0, 0.7585, -2.09), (0.5363, 0.5363, -1.682), (0.5363, 0.5363, -2.09), (0.7008, 0.2903, -1.682), (0.7008, 0.2903, -2.09), (0.7585, -8.716e-08, -1.682), (0.7585, -8.716e-08, -2.09), (0.7008, -0.2903, -1.682), (0.7008, -0.2903, -2.09), (0.5363, -0.5363, -2.09), (0.5363, -0.5363, -1.682), (0.2903, 0.7008, -2.09), (0.2903, 0.7008, -1.682), (0.1451, -0.7296, -1.682), (0.1451, -0.7296, -2.09), (0.1451, 0.7296, -1.682), (0.1451, 0.7296, -2.09)], [], [(192, 187, 8, 9), (188, 192, 9, 10), (189, 188, 10, 11), (193, 189, 11, 12), (0, 69, 5, 190), (191, 190, 5, 6), (194, 191, 6, 7), (187, 194, 7, 8), (7, 6, 14, 15), (8, 7, 15, 16), (9, 8, 16, 17), (10, 9, 17, 18), (11, 10, 18, 19), (12, 11, 19, 20), (5, 69, 13), (6, 5, 13, 14), (19, 18, 26, 27), (20, 19, 27, 28), (13, 69, 21), (14, 13, 21, 22), (15, 14, 22, 23), (16, 15, 23, 24), (17, 16, 24, 25), (18, 17, 25, 26), (24, 23, 31, 32), (25, 24, 32, 33), (26, 25, 33, 34), (27, 26, 34, 35), (28, 27, 35, 36), (21, 69, 29), (22, 21, 29, 30), (23, 22, 30, 31), (36, 35, 43, 44), (29, 69, 37), (30, 29, 37, 38), (31, 30, 38, 39), (32, 31, 39, 40), (33, 32, 40, 41), (34, 33, 41, 42), (35, 34, 42, 43), (41, 40, 48, 49), (42, 41, 49, 50), (43, 42, 50, 51), (44, 43, 51, 52), (37, 69, 45), (38, 37, 45, 46), (39, 38, 46, 47), (40, 39, 47, 48), (45, 69, 53), (46, 45, 53, 54), (47, 46, 54, 55), (48, 47, 55, 56), (49, 48, 56, 57), (50, 49, 57, 58), (51, 50, 58, 59), (52, 51, 59, 60), (170, 171, 64, 65), (172, 170, 65, 66), (173, 172, 66, 67), (174, 173, 67, 68), (53, 69, 61, 175), (176, 175, 61, 62), (177, 176, 62, 63), (171, 177, 63, 64), (12, 20, 74, 73), (193, 12, 73, 195), (36, 44, 77, 76), (52, 60, 79, 78), (20, 28, 75, 74), (44, 52, 78, 77), (174, 68, 80, 178), (28, 36, 76, 75), (73, 74, 83, 82), (195, 73, 82, 196), (74, 75, 84, 83), (75, 76, 85, 84), (76, 77, 86, 85), (77, 78, 87, 86), (78, 79, 88, 87), (178, 80, 89, 179), (330, 317, 97, 96), (335, 319, 98, 180), (332, 323, 92, 91), (337, 332, 91, 197), (323, 325, 93, 92), (325, 327, 94, 93), (327, 329, 95, 94), (329, 330, 96, 95), (86, 87, 103, 116), (116, 103, 119, 124), (85, 86, 116, 114), (114, 116, 124, 122), (84, 85, 114, 112), (112, 114, 122, 120), (83, 84, 112, 108), (108, 112, 113, 109), (196, 82, 111, 198), (198, 111, 110, 199), (82, 83, 108, 111), (111, 108, 109, 110), (179, 89, 104, 181), (181, 104, 105, 182), (87, 88, 100, 103), (103, 100, 101, 102), (124, 119, 127, 132), (122, 124, 132, 130), (120, 122, 130, 128), (103, 102, 118, 119), (115, 113, 121, 123), (117, 115, 123, 125), (102, 117, 125, 118), (113, 112, 120, 121), (133, 131, 251, 253), (131, 129, 249, 251), (127, 126, 246, 247), (119, 118, 126, 127), (123, 121, 129, 131), (125, 123, 131, 133), (118, 125, 133, 126), (121, 120, 128, 129), (180, 98, 141, 183), (95, 96, 139, 138), (93, 94, 137, 136), (91, 92, 135, 134), (197, 91, 134, 200), (96, 97, 140, 139), (94, 95, 138, 137), (92, 93, 136, 135), (134, 135, 144, 143), (200, 134, 143, 201), (139, 140, 149, 148), (137, 138, 147, 146), (135, 136, 145, 144), (183, 141, 150, 184), (138, 139, 148, 147), (136, 137, 146, 145), (148, 149, 158, 157), (146, 147, 156, 155), (144, 145, 154, 153), (184, 150, 159, 185), (147, 148, 157, 156), (145, 146, 155, 154), (143, 144, 153, 152), (201, 143, 152, 202), (154, 155, 164, 163), (152, 153, 162, 161), (202, 152, 161, 203), (157, 158, 167, 166), (155, 156, 165, 164), (153, 154, 163, 162), (185, 159, 168, 186), (156, 157, 166, 165), (158, 185, 186, 167), (149, 184, 185, 158), (140, 183, 184, 149), (97, 180, 183, 140), (100, 181, 182, 101), (88, 179, 181, 100), (317, 335, 180, 97), (79, 178, 179, 88), (60, 174, 178, 79), (56, 55, 177, 171), (55, 54, 176, 177), (54, 53, 175, 176), (60, 59, 173, 174), (59, 58, 172, 173), (58, 57, 170, 172), (57, 56, 171, 170), (160, 202, 203, 169), (151, 201, 202, 160), (142, 200, 201, 151), (99, 197, 200, 142), (106, 198, 199, 107), (90, 196, 198, 106), (321, 337, 197, 99), (81, 195, 196, 90), (72, 193, 195, 81), (2, 70, 194, 187), (70, 1, 191, 194), (1, 0, 190, 191), (72, 4, 189, 193), (4, 3, 188, 189), (3, 71, 192, 188), (71, 2, 187, 192), (186, 168, 211, 213), (167, 186, 213, 210), (164, 165, 208, 207), (161, 162, 205, 204), (169, 203, 214, 212), (165, 166, 209, 208), (162, 163, 206, 205), (203, 161, 204, 214), (166, 167, 210, 209), (163, 164, 207, 206), (217, 213, 211, 220), (215, 214, 204, 223), (213, 217, 221, 210), (215, 223, 229, 224), (217, 216, 225, 226), (214, 215, 218, 212), (215, 216, 219, 218), (216, 217, 220, 219), (208, 209, 210, 221), (207, 208, 221, 222), (206, 207, 222, 223), (204, 205, 206, 223), (227, 226, 232, 233), (224, 229, 235, 230), (221, 217, 226, 227), (222, 221, 227, 228), (216, 215, 224, 225), (223, 222, 228, 229), (232, 231, 237, 238), (235, 234, 240, 241), (228, 227, 233, 234), (225, 224, 230, 231), (229, 228, 234, 235), (226, 225, 231, 232), (238, 237, 240, 239), (237, 236, 241, 240), (230, 235, 241, 236), (238, 239, 245, 244), (234, 233, 239, 240), (231, 230, 236, 237), (243, 242, 244, 245), (239, 233, 243, 245), (232, 238, 244, 242), (233, 232, 242, 243), (252, 247, 246, 253), (250, 252, 253, 251), (248, 250, 251, 249), (126, 133, 253, 246), (129, 128, 248, 249), (128, 130, 250, 248), (130, 132, 252, 250), (132, 127, 247, 252), (264, 263, 278, 279), (315, 257, 271, 272), (265, 264, 279, 280), (258, 315, 272, 273), (266, 265, 280, 281), (259, 258, 273, 274), (314, 298, 267), (297, 266, 281), (260, 259, 274, 275), (254, 314, 267, 268), (261, 260, 275, 276), (255, 254, 268, 269), (262, 261, 276, 277), (256, 255, 269, 270), (263, 262, 277, 278), (257, 256, 270, 271), (278, 277, 292, 293), (271, 270, 285, 286), (279, 278, 293, 294), (272, 271, 286, 287), (280, 279, 294, 295), (273, 272, 287, 288), (281, 280, 295, 296), (274, 273, 288, 289), (267, 298, 282), (297, 281, 296), (275, 274, 289, 290), (268, 267, 282, 283), (276, 275, 290, 291), (269, 268, 283, 284), (277, 276, 291, 292), (270, 269, 284, 285), (282, 298, 299), (297, 296, 313), (290, 289, 306, 307), (283, 282, 299, 300), (291, 290, 307, 308), (284, 283, 300, 301), (292, 291, 308, 309), (285, 284, 301, 302), (293, 292, 309, 310), (286, 285, 302, 303), (294, 293, 310, 311), (287, 286, 303, 304), (295, 294, 311, 312), (288, 287, 304, 305), (296, 295, 312, 313), (289, 288, 305, 306), (303, 302, 256, 257), (311, 310, 263, 264), (304, 303, 257, 315), (312, 311, 264, 265), (305, 304, 315, 258), (313, 312, 265, 266), (306, 305, 258, 259), (299, 298, 314), (297, 313, 266), (307, 306, 259, 260), (300, 299, 314, 254), (308, 307, 260, 261), (301, 300, 254, 255), (309, 308, 261, 262), (302, 301, 255, 256), (310, 309, 262, 263), (107, 199, 336, 320), (320, 336, 337, 321), (101, 182, 334, 316), (316, 334, 335, 317), (117, 102, 331, 328), (328, 331, 330, 329), (115, 117, 328, 326), (326, 328, 329, 327), (113, 115, 326, 324), (324, 326, 327, 325), (109, 113, 324, 322), (322, 324, 325, 323), (199, 110, 333, 336), (336, 333, 332, 337), (110, 109, 322, 333), (333, 322, 323, 332), (182, 105, 318, 334), (334, 318, 319, 335), (102, 101, 316, 331), (331, 316, 317, 330)])
me_sphere_001.polygons.foreach_set('use_smooth', [True] * 320)
me_sphere_001.polygons.foreach_set('material_index', [0, 0, 0, 0, 0, 0, 0, 0, 0, 0, 0, 0, 0, 0, 0, 0, 0, 0, 0, 0, 0, 0, 0, 0, 0, 0, 0, 0, 0, 0, 0, 0, 0, 0, 0, 0, 0, 0, 0, 0, 0, 0, 0, 0, 0, 0, 0, 0, 0, 0, 0, 0, 0, 0, 0, 0, 0, 0, 0, 0, 0, 0, 0, 0, 0, 0, 0, 0, 0, 0, 0, 0, 0, 0, 0, 0, 0, 0, 0, 0, 1, 2, 1, 1, 1, 1, 1, 5, 2, 3, 2, 3, 2, 3, 2, 1, 2, 1, 2, 1, 3, 2, 2, 5, 4, 4, 4, 3, 3, 3, 3, 3, 3, 3, 3, 4, 4, 4, 4, 4, 3, 4, 4, 4, 3, 3, 3, 3, 5, 3, 3, 3, 3, 3, 5, 5, 1, 1, 1, 1, 1, 1, 1, 1, 1, 1, 1, 1, 1, 1, 1, 1, 1, 1, 5, 4, 1, 3, 4, 0, 0, 0, 0, 0, 0, 0, 0, 0, 1, 1, 5, 4, 1, 2, 1, 0, 0, 0, 0, 0, 0, 0, 0, 0, 1, 1, 1, 1, 1, 1, 1, 1, 1, 1, 1, 1, 1, 4, 4, 1, 1, 1, 1, 1, 1, 1, 4, 4, 4, 4, 4, 4, 4, 4, 4, 4, 4, 4, 4, 4, 3, 5, 4, 4, 5, 5, 5, 5, 5, 5, 5, 3, 3, 3, 3, 3, 5, 5, 5, 5, 5, 5, 5, 5, 5, 5, 5, 5, 5, 5, 5, 5, 5, 5, 5, 5, 5, 5, 5, 5, 5, 5, 5, 5, 5, 5, 5, 5, 5, 5, 5, 5, 5, 5, 5, 5, 5, 5, 5, 5, 5, 5, 5, 5, 5, 5, 5, 5, 5, 5, 5, 5, 5, 5, 5, 5, 5, 5, 5, 5, 1, 1, 4, 1, 5, 1, 1, 1, 1, 1, 1, 1, 1, 1, 1, 1, 2, 2, 1, 5])
_uv = me_sphere_001.uv_layers.new(name='UVMap')
_uv.uv.foreach_set('vector', [0.7187, 0.6875, 0.7188, 0.75, 0.6875, 0.75, 0.6875, 0.6875, 0.7188, 0.625, 0.7187, 0.6875, 0.6875, 0.6875, 0.6875, 0.625, 0.7188, 0.5625, 0.7188, 0.625, 0.6875, 0.625, 0.6875, 0.5625, 0.7187, 0.5, 0.7188, 0.5625, 0.6875, 0.5625, 0.6875, 0.5, 0.75, 0.9375, 0.7188, 1.0, 0.6875, 0.9375, 0.7188, 0.9375, 0.7188, 0.875, 0.7188, 0.9375, 0.6875, 0.9375, 0.6875, 0.875, 0.7188, 0.8125, 0.7188, 0.875, 0.6875, 0.875, 0.6875, 0.8125, 0.7188, 0.75, 0.7188, 0.8125, 0.6875, 0.8125, 0.6875, 0.75, 0.6875, 0.8125, 0.6875, 0.875, 0.625, 0.875, 0.625, 0.8125, 0.6875, 0.75, 0.6875, 0.8125, 0.625, 0.8125, 0.625, 0.75, 0.6875, 0.6875, 0.6875, 0.75, 0.625, 0.75, 0.625, 0.6875, 0.6875, 0.625, 0.6875, 0.6875, 0.625, 0.6875, 0.625, 0.625, 0.6875, 0.5625, 0.6875, 0.625, 0.625, 0.625, 0.625, 0.5625, 0.6875, 0.5, 0.6875, 0.5625, 0.625, 0.5625, 0.625, 0.5, 0.6875, 0.9375, 0.6562, 1.0, 0.625, 0.9375, 0.6875, 0.875, 0.6875, 0.9375, 0.625, 0.9375, 0.625, 0.875, 0.625, 0.5625, 0.625, 0.625, 0.5625, 0.625, 0.5625, 0.5625, 0.625, 0.5, 0.625, 0.5625, 0.5625, 0.5625, 0.5625, 0.5, 0.625, 0.9375, 0.5938, 1.0, 0.5625, 0.9375, 0.625, 0.875, 0.625, 0.9375, 0.5625, 0.9375, 0.5625, 0.875, 0.625, 0.8125, 0.625, 0.875, 0.5625, 0.875, 0.5625, 0.8125, 0.625, 0.75, 0.625, 0.8125, 0.5625, 0.8125, 0.5625, 0.75, 0.625, 0.6875, 0.625, 0.75, 0.5625, 0.75, 0.5625, 0.6875, 0.625, 0.625, 0.625, 0.6875, 0.5625, 0.6875, 0.5625, 0.625, 0.5625, 0.75, 0.5625, 0.8125, 0.5, 0.8125, 0.5, 0.75, 0.5625, 0.6875, 0.5625, 0.75, 0.5, 0.75, 0.5, 0.6875, 0.5625, 0.625, 0.5625, 0.6875, 0.5, 0.6875, 0.5, 0.625, 0.5625, 0.5625, 0.5625, 0.625, 0.5, 0.625, 0.5, 0.5625, 0.5625, 0.5, 0.5625, 0.5625, 0.5, 0.5625, 0.5, 0.5, 0.5625, 0.9375, 0.5312, 1.0, 0.5, 0.9375, 0.5625, 0.875, 0.5625, 0.9375, 0.5, 0.9375, 0.5, 0.875, 0.5625, 0.8125, 0.5625, 0.875, 0.5, 0.875, 0.5, 0.8125, 0.5, 0.5, 0.5, 0.5625, 0.4375, 0.5625, 0.4375, 0.5, 0.5, 0.9375, 0.4687, 1.0, 0.4375, 0.9375, 0.5, 0.875, 0.5, 0.9375, 0.4375, 0.9375, 0.4375, 0.875, 0.5, 0.8125, 0.5, 0.875, 0.4375, 0.875, 0.4375, 0.8125, 0.5, 0.75, 0.5, 0.8125, 0.4375, 0.8125, 0.4375, 0.75, 0.5, 0.6875, 0.5, 0.75, 0.4375, 0.75, 0.4375, 0.6875, 0.5, 0.625, 0.5, 0.6875, 0.4375, 0.6875, 0.4375, 0.625, 0.5, 0.5625, 0.5, 0.625, 0.4375, 0.625, 0.4375, 0.5625, 0.4375, 0.6875, 0.4375, 0.75, 0.375, 0.75, 0.375, 0.6875, 0.4375, 0.625, 0.4375, 0.6875, 0.375, 0.6875, 0.375, 0.625, 0.4375, 0.5625, 0.4375, 0.625, 0.375, 0.625, 0.375, 0.5625, 0.4375, 0.5, 0.4375, 0.5625, 0.375, 0.5625, 0.375, 0.5, 0.4375, 0.9375, 0.4062, 1.0, 0.375, 0.9375, 0.4375, 0.875, 0.4375, 0.9375, 0.375, 0.9375, 0.375, 0.875, 0.4375, 0.8125, 0.4375, 0.875, 0.375, 0.875, 0.375, 0.8125, 0.4375, 0.75, 0.4375, 0.8125, 0.375, 0.8125, 0.375, 0.75, 0.375, 0.9375, 0.3437, 1.0, 0.3125, 0.9375, 0.375, 0.875, 0.375, 0.9375, 0.3125, 0.9375, 0.3125, 0.875, 0.375, 0.8125, 0.375, 0.875, 0.3125, 0.875, 0.3125, 0.8125, 0.375, 0.75, 0.375, 0.8125, 0.3125, 0.8125, 0.3125, 0.75, 0.375, 0.6875, 0.375, 0.75, 0.3125, 0.75, 0.3125, 0.6875, 0.375, 0.625, 0.375, 0.6875, 0.3125, 0.6875, 0.3125, 0.625, 0.375, 0.5625, 0.375, 0.625, 0.3125, 0.625, 0.3125, 0.5625, 0.375, 0.5, 0.375, 0.5625, 0.3125, 0.5625, 0.3125, 0.5, 0.2812, 0.6875, 0.2812, 0.75, 0.25, 0.75, 0.25, 0.6875, 0.2812, 0.625, 0.2812, 0.6875, 0.25, 0.6875, 0.25, 0.625, 0.2812, 0.5625, 0.2812, 0.625, 0.25, 0.625, 0.25, 0.5625, 0.2812, 0.5, 0.2812, 0.5625, 0.25, 0.5625, 0.25, 0.5, 0.3125, 0.9375, 0.2812, 1.0, 0.25, 0.9375, 0.2812, 0.9375, 0.2812, 0.875, 0.2812, 0.9375, 0.25, 0.9375, 0.25, 0.875, 0.2812, 0.8125, 0.2812, 0.875, 0.25, 0.875, 0.25, 0.8125, 0.2812, 0.75, 0.2812, 0.8125, 0.25, 0.8125, 0.25, 0.75, 0.6875, 0.5, 0.625, 0.5, 0.625, 0.5, 0.6875, 0.5, 0.7187, 0.5, 0.6875, 0.5, 0.6875, 0.5, 0.7187, 0.5, 0.5, 0.5, 0.4375, 0.5, 0.4375, 0.5, 0.5, 0.5, 0.375, 0.5, 0.3125, 0.5, 0.3125, 0.5, 0.375, 0.5, 0.625, 0.5, 0.5625, 0.5, 0.5625, 0.5, 0.625, 0.5, 0.4375, 0.5, 0.375, 0.5, 0.375, 0.5, 0.4375, 0.5, 0.2812, 0.5, 0.25, 0.5, 0.25, 0.5, 0.2812, 0.5, 0.5625, 0.5, 0.5, 0.5, 0.5, 0.5, 0.5625, 0.5, 0.6875, 0.5, 0.625, 0.5, 0.625, 0.5, 0.6875, 0.5, 0.7187, 0.5, 0.6875, 0.5, 0.6875, 0.5, 0.7187, 0.5, 0.625, 0.5, 0.5625, 0.5, 0.5625, 0.5, 0.625, 0.5, 0.5625, 0.5, 0.5, 0.5, 0.5, 0.5, 0.5625, 0.5, 0.5, 0.5, 0.4375, 0.5, 0.4375, 0.5, 0.5, 0.5, 0.4375, 0.5, 0.375, 0.5, 0.375, 0.5, 0.4375, 0.5, 0.375, 0.5, 0.3125, 0.5, 0.3125, 0.5, 0.375, 0.5, 0.2812, 0.5, 0.25, 0.5, 0.25, 0.5, 0.2812, 0.5, 0.375, 0.5, 0.3125, 0.5, 0.3125, 0.5, 0.375, 0.5, 0.2812, 0.5, 0.25, 0.5, 0.25, 0.5, 0.2812, 0.5, 0.6875, 0.5, 0.625, 0.5, 0.625, 0.5, 0.6875, 0.5, 0.7187, 0.5, 0.6875, 0.5, 0.6875, 0.5, 0.7187, 0.5, 0.625, 0.5, 0.5625, 0.5, 0.5625, 0.5, 0.625, 0.5, 0.5625, 0.5, 0.5, 0.5, 0.5, 0.5, 0.5625, 0.5, 0.5, 0.5, 0.4375, 0.5, 0.4375, 0.5, 0.5, 0.5, 0.4375, 0.5, 0.375, 0.5, 0.375, 0.5, 0.4375, 0.5, 0.4375, 0.5, 0.375, 0.5, 0.375, 0.5, 0.4375, 0.5, 0.4375, 0.5, 0.375, 0.5, 0.375, 0.5, 0.4375, 0.5, 0.5, 0.5, 0.4375, 0.5, 0.4375, 0.5, 0.5, 0.5, 0.5, 0.5, 0.4375, 0.5, 0.4375, 0.5, 0.5, 0.5, 0.5625, 0.5, 0.5, 0.5, 0.5, 0.5, 0.5625, 0.5, 0.5625, 0.5, 0.5, 0.5, 0.5, 0.5, 0.5625, 0.5, 0.625, 0.5, 0.5625, 0.5, 0.5625, 0.5, 0.625, 0.5, 0.625, 0.5, 0.5625, 0.5, 0.5625, 0.5, 0.625, 0.5, 0.7187, 0.5, 0.6875, 0.5, 0.6875, 0.5, 0.7188, 0.5, 0.7188, 0.5, 0.6875, 0.5, 0.6875, 0.5, 0.7188, 0.5, 0.6875, 0.5, 0.625, 0.5, 0.625, 0.5, 0.6875, 0.5, 0.6875, 0.5, 0.625, 0.5, 0.625, 0.5, 0.6875, 0.5, 0.2812, 0.5, 0.25, 0.5, 0.25, 0.5, 0.2812, 0.5, 0.2812, 0.5, 0.25, 0.5, 0.25, 0.5, 0.2812, 0.5, 0.375, 0.5, 0.3125, 0.5, 0.3125, 0.5, 0.375, 0.5, 0.375, 0.5, 0.3125, 0.5, 0.3125, 0.5, 0.375, 0.5, 0.4375, 0.5, 0.375, 0.5, 0.375, 0.5, 0.4375, 0.5, 0.5, 0.5, 0.4375, 0.5, 0.4375, 0.5, 0.5, 0.5, 0.5625, 0.5, 0.5, 0.5, 0.5, 0.5, 0.5625, 0.5, 0.375, 0.5, 0.375, 0.5, 0.375, 0.5, 0.375, 0.5, 0.5, 0.5, 0.5625, 0.5, 0.5625, 0.5, 0.5, 0.5, 0.4375, 0.5, 0.5, 0.5, 0.5, 0.5, 0.4375, 0.5, 0.375, 0.5, 0.4375, 0.5, 0.4375, 0.5, 0.375, 0.5, 0.5625, 0.5, 0.5625, 0.5, 0.5625, 0.5, 0.5625, 0.5, 0.4375, 0.5, 0.5, 0.5, 0.5, 0.5, 0.4375, 0.5, 0.5, 0.5, 0.5625, 0.5, 0.5625, 0.5, 0.5, 0.5, 0.375, 0.5, 0.375, 0.5, 0.375, 0.5, 0.375, 0.5, 0.375, 0.5, 0.375, 0.5, 0.375, 0.5, 0.375, 0.5, 0.5, 0.5, 0.5625, 0.5, 0.5625, 0.5, 0.5, 0.5, 0.4375, 0.5, 0.5, 0.5, 0.5, 0.5, 0.4375, 0.5, 0.375, 0.5, 0.4375, 0.5, 0.4375, 0.5, 0.375, 0.5, 0.5625, 0.5, 0.5625, 0.5, 0.5625, 0.5, 0.5625, 0.5, 0.2812, 0.5, 0.25, 0.5, 0.25, 0.5, 0.2812, 0.5, 0.4375, 0.5, 0.375, 0.5, 0.375, 0.5, 0.4375, 0.5, 0.5625, 0.5, 0.5, 0.5, 0.5, 0.5, 0.5625, 0.5, 0.6875, 0.5, 0.625, 0.5, 0.625, 0.5, 0.6875, 0.5, 0.7187, 0.5, 0.6875, 0.5, 0.6875, 0.5, 0.7187, 0.5, 0.375, 0.5, 0.3125, 0.5, 0.3125, 0.5, 0.375, 0.5, 0.5, 0.5, 0.4375, 0.5, 0.4375, 0.5, 0.5, 0.5, 0.625, 0.5, 0.5625, 0.5, 0.5625, 0.5, 0.625, 0.5, 0.6875, 0.5, 0.625, 0.5, 0.625, 0.5, 0.6875, 0.5, 0.7187, 0.5, 0.6875, 0.5, 0.6875, 0.5, 0.7187, 0.5, 0.375, 0.5, 0.3125, 0.5, 0.3125, 0.5, 0.375, 0.5, 0.5, 0.5, 0.4375, 0.5, 0.4375, 0.5, 0.5, 0.5, 0.625, 0.5, 0.5625, 0.5, 0.5625, 0.5, 0.625, 0.5, 0.2812, 0.5, 0.25, 0.5, 0.25, 0.5, 0.2812, 0.5, 0.4375, 0.5, 0.375, 0.5, 0.375, 0.5, 0.4375, 0.5, 0.5625, 0.5, 0.5, 0.5, 0.5, 0.5, 0.5625, 0.5, 0.375, 0.5, 0.3125, 0.5, 0.3125, 0.5, 0.375, 0.5, 0.5, 0.5, 0.4375, 0.5, 0.4375, 0.5, 0.5, 0.5, 0.625, 0.5, 0.5625, 0.5, 0.5625, 0.5, 0.625, 0.5, 0.2812, 0.5, 0.25, 0.5, 0.25, 0.5, 0.2812, 0.5, 0.4375, 0.5, 0.375, 0.5, 0.375, 0.5, 0.4375, 0.5, 0.5625, 0.5, 0.5, 0.5, 0.5, 0.5, 0.5625, 0.5, 0.6875, 0.5, 0.625, 0.5, 0.625, 0.5, 0.6875, 0.5, 0.7187, 0.5, 0.6875, 0.5, 0.6875, 0.5, 0.7187, 0.5, 0.5625, 0.5, 0.5, 0.5, 0.5, 0.5, 0.5625, 0.5, 0.6875, 0.5, 0.625, 0.5, 0.625, 0.5, 0.6875, 0.5, 0.7187, 0.5, 0.6875, 0.5, 0.6875, 0.5, 0.7187, 0.5, 0.375, 0.5, 0.3125, 0.5, 0.3125, 0.5, 0.375, 0.5, 0.5, 0.5, 0.4375, 0.5, 0.4375, 0.5, 0.5, 0.5, 0.625, 0.5, 0.5625, 0.5, 0.5625, 0.5, 0.625, 0.5, 0.2812, 0.5, 0.25, 0.5, 0.25, 0.5, 0.2812, 0.5, 0.4375, 0.5, 0.375, 0.5, 0.375, 0.5, 0.4375, 0.5, 0.3125, 0.5, 0.2812, 0.5, 0.2812, 0.5, 0.3125, 0.5, 0.3125, 0.5, 0.2812, 0.5, 0.2812, 0.5, 0.3125, 0.5, 0.3125, 0.5, 0.2812, 0.5, 0.2812, 0.5, 0.3125, 0.5, 0.3125, 0.5, 0.2812, 0.5, 0.2812, 0.5, 0.3125, 0.5, 0.3125, 0.5, 0.2812, 0.5, 0.2812, 0.5, 0.3125, 0.5, 0.3125, 0.5, 0.2812, 0.5, 0.2812, 0.5, 0.3125, 0.5, 0.3125, 0.5, 0.2812, 0.5, 0.2812, 0.5, 0.3125, 0.5, 0.3125, 0.5, 0.2812, 0.5, 0.2812, 0.5, 0.3125, 0.5, 0.3125, 0.5, 0.2812, 0.5, 0.2812, 0.5, 0.3125, 0.5, 0.3125, 0.75, 0.3125, 0.8125, 0.2812, 0.8125, 0.2812, 0.75, 0.3125, 0.8125, 0.3125, 0.875, 0.2812, 0.875, 0.2812, 0.8125, 0.3125, 0.875, 0.3125, 0.9375, 0.2812, 0.9375, 0.2812, 0.875, 0.3125, 0.5, 0.3125, 0.5625, 0.2812, 0.5625, 0.2812, 0.5, 0.3125, 0.5625, 0.3125, 0.625, 0.2812, 0.625, 0.2812, 0.5625, 0.3125, 0.625, 0.3125, 0.6875, 0.2812, 0.6875, 0.2812, 0.625, 0.3125, 0.6875, 0.3125, 0.75, 0.2812, 0.75, 0.2812, 0.6875, 0.75, 0.5, 0.7187, 0.5, 0.7187, 0.5, 0.75, 0.5, 0.75, 0.5, 0.7187, 0.5, 0.7187, 0.5, 0.75, 0.5, 0.75, 0.5, 0.7187, 0.5, 0.7187, 0.5, 0.75, 0.5, 0.75, 0.5, 0.7187, 0.5, 0.7187, 0.5, 0.75, 0.5, 0.75, 0.5, 0.7188, 0.5, 0.7188, 0.5, 0.75, 0.5, 0.75, 0.5, 0.7187, 0.5, 0.7188, 0.5, 0.75, 0.5, 0.75, 0.5, 0.7187, 0.5, 0.7187, 0.5, 0.75, 0.5, 0.75, 0.5, 0.7187, 0.5, 0.7187, 0.5, 0.75, 0.5, 0.75, 0.5, 0.7187, 0.5, 0.7187, 0.5, 0.75, 0.5, 0.75, 0.75, 0.75, 0.8125, 0.7188, 0.8125, 0.7188, 0.75, 0.75, 0.8125, 0.75, 0.875, 0.7188, 0.875, 0.7188, 0.8125, 0.75, 0.875, 0.75, 0.9375, 0.7188, 0.9375, 0.7188, 0.875, 0.75, 0.5, 0.75, 0.5625, 0.7188, 0.5625, 0.7187, 0.5, 0.75, 0.5625, 0.75, 0.625, 0.7188, 0.625, 0.7188, 0.5625, 0.75, 0.625, 0.75, 0.6875, 0.7187, 0.6875, 0.7188, 0.625, 0.75, 0.6875, 0.75, 0.75, 0.7188, 0.75, 0.7187, 0.6875, 0.2812, 0.5, 0.25, 0.5, 0.25, 0.5, 0.2812, 0.5, 0.3125, 0.5, 0.2812, 0.5, 0.2812, 0.5, 0.3125, 0.5, 0.5, 0.5, 0.4375, 0.5, 0.4375, 0.5, 0.5, 0.5, 0.6875, 0.5, 0.625, 0.5, 0.625, 0.5, 0.6875, 0.5, 0.75, 0.5, 0.7187, 0.5, 0.7187, 0.5, 0.75, 0.5, 0.4375, 0.5, 0.375, 0.5, 0.375, 0.5, 0.4375, 0.5, 0.625, 0.5, 0.5625, 0.5, 0.5625, 0.5, 0.625, 0.5, 0.7187, 0.5, 0.6875, 0.5, 0.6875, 0.5, 0.7187, 0.5, 0.375, 0.5, 0.3125, 0.5, 0.3125, 0.5, 0.375, 0.5, 0.5625, 0.5, 0.5, 0.5, 0.5, 0.5, 0.5625, 0.5, 0.3906, 0.5, 0.2812, 0.5, 0.25, 0.5, 0.375, 0.5, 0.6094, 0.5, 0.7187, 0.5, 0.6875, 0.5, 0.5938, 0.5, 0.2812, 0.5, 0.3906, 0.5, 0.4062, 0.5, 0.3125, 0.5, 0.6094, 0.5, 0.5938, 0.5, 0.5938, 0.5, 0.6094, 0.5, 0.3906, 0.5, 0.5, 0.5, 0.5, 0.5, 0.3906, 0.5, 0.7187, 0.5, 0.6094, 0.5, 0.625, 0.5, 0.75, 0.5, 0.6094, 0.5, 0.5, 0.5, 0.5, 0.5, 0.625, 0.5, 0.5, 0.5, 0.3906, 0.5, 0.375, 0.5, 0.5, 0.5, 0.4375, 0.5, 0.375, 0.5, 0.3125, 0.5, 0.4062, 0.5, 0.5, 0.5, 0.4375, 0.5, 0.4062, 0.5, 0.5, 0.5, 0.5625, 0.5, 0.5, 0.5, 0.5, 0.5, 0.5938, 0.5, 0.6875, 0.5, 0.625, 0.5, 0.5625, 0.5, 0.5938, 0.5, 0.4062, 0.5, 0.3906, 0.5, 0.3906, 0.5, 0.4062, 0.5, 0.6094, 0.5, 0.5938, 0.5, 0.5938, 0.5, 0.6094, 0.5, 0.4062, 0.5, 0.3906, 0.5, 0.3906, 0.5, 0.4062, 0.5, 0.5, 0.5, 0.4062, 0.5, 0.4062, 0.5, 0.5, 0.5, 0.5, 0.5, 0.6094, 0.5, 0.6094, 0.5, 0.5, 0.5, 0.5938, 0.5, 0.5, 0.5, 0.5, 0.5, 0.5938, 0.5, 0.3906, 0.5, 0.5, 0.5, 0.5, 0.5, 0.3906, 0.5, 0.5938, 0.5, 0.5, 0.5, 0.5, 0.5, 0.5938, 0.5, 0.5, 0.5, 0.4062, 0.5, 0.4062, 0.5, 0.5, 0.5, 0.5, 0.5, 0.6094, 0.5, 0.6094, 0.5, 0.5, 0.5, 0.5938, 0.5, 0.5, 0.5, 0.5, 0.5, 0.5938, 0.5, 0.3906, 0.5, 0.5, 0.5, 0.5, 0.5, 0.3906, 0.5, 0.3906, 0.5, 0.5, 0.5, 0.5, 0.5, 0.4062, 0.5, 0.5, 0.5, 0.6094, 0.5, 0.5938, 0.5, 0.5, 0.5, 0.6094, 0.5, 0.5938, 0.5, 0.5938, 0.5, 0.6094, 0.5, 0.3906, 0.5, 0.4062, 0.5, 0.4062, 0.5, 0.3906, 0.5, 0.5, 0.5, 0.4062, 0.5, 0.4062, 0.5, 0.5, 0.5, 0.5, 0.5, 0.6094, 0.5, 0.6094, 0.5, 0.5, 0.5, 0.4062, 0.5, 0.3906, 0.5, 0.3906, 0.5, 0.4062, 0.5, 0.4062, 0.5, 0.4062, 0.5, 0.4062, 0.5, 0.4062, 0.5, 0.3906, 0.5, 0.3906, 0.5, 0.3906, 0.5, 0.3906, 0.5, 0.4062, 0.5, 0.3906, 0.5, 0.3906, 0.5, 0.4062, 0.5, 0.4375, 0.5, 0.375, 0.5, 0.375, 0.5, 0.4375, 0.5, 0.5, 0.5, 0.4375, 0.5, 0.4375, 0.5, 0.5, 0.5, 0.5625, 0.5, 0.5, 0.5, 0.5, 0.5, 0.5625, 0.5, 0.375, 0.5, 0.4375, 0.5, 0.4375, 0.5, 0.375, 0.5, 0.5625, 0.5, 0.5625, 0.5, 0.5625, 0.5, 0.5625, 0.5, 0.5625, 0.5, 0.5, 0.5, 0.5, 0.5, 0.5625, 0.5, 0.5, 0.5, 0.4375, 0.5, 0.4375, 0.5, 0.5, 0.5, 0.4375, 0.5, 0.375, 0.5, 0.375, 0.5, 0.4375, 0.5, 0.75, 0.1875, 0.75, 0.25, 0.5, 0.25, 0.5, 0.1875, 0.75, 0.625, 0.75, 0.6875, 0.5, 0.6875, 0.5, 0.625, 0.75, 0.125, 0.75, 0.1875, 0.5, 0.1875, 0.5, 0.125, 0.75, 0.5625, 0.75, 0.625, 0.5, 0.625, 0.5, 0.5625, 0.75, 0.0625, 0.75, 0.125, 0.5, 0.125, 0.5, 0.0625, 0.75, 0.5, 0.75, 0.5625, 0.5, 0.5625, 0.5, 0.5, 0.75, 0.9375, 0.625, 1.0, 0.5, 0.9375, 0.625, 0.0, 0.75, 0.0625, 0.5, 0.0625, 0.75, 0.4375, 0.75, 0.5, 0.5, 0.5, 0.5, 0.4375, 0.75, 0.875, 0.75, 0.9375, 0.5, 0.9375, 0.5, 0.875, 0.75, 0.375, 0.75, 0.4375, 0.5, 0.4375, 0.5, 0.375, 0.75, 0.8125, 0.75, 0.875, 0.5, 0.875, 0.5, 0.8125, 0.75, 0.3125, 0.75, 0.375, 0.5, 0.375, 0.5, 0.3125, 0.75, 0.75, 0.75, 0.8125, 0.5, 0.8125, 0.5, 0.75, 0.75, 0.25, 0.75, 0.3125, 0.5, 0.3125, 0.5, 0.25, 0.75, 0.6875, 0.75, 0.75, 0.5, 0.75, 0.5, 0.6875, 0.5, 0.25, 0.5, 0.3125, 0.25, 0.3125, 0.25, 0.25, 0.5, 0.6875, 0.5, 0.75, 0.25, 0.75, 0.25, 0.6875, 0.5, 0.1875, 0.5, 0.25, 0.25, 0.25, 0.25, 0.1875, 0.5, 0.625, 0.5, 0.6875, 0.25, 0.6875, 0.25, 0.625, 0.5, 0.125, 0.5, 0.1875, 0.25, 0.1875, 0.25, 0.125, 0.5, 0.5625, 0.5, 0.625, 0.25, 0.625, 0.25, 0.5625, 0.5, 0.0625, 0.5, 0.125, 0.25, 0.125, 0.25, 0.0625, 0.5, 0.5, 0.5, 0.5625, 0.25, 0.5625, 0.25, 0.5, 0.5, 0.9375, 0.375, 1.0, 0.25, 0.9375, 0.375, 0.0, 0.5, 0.0625, 0.25, 0.0625, 0.5, 0.4375, 0.5, 0.5, 0.25, 0.5, 0.25, 0.4375, 0.5, 0.875, 0.5, 0.9375, 0.25, 0.9375, 0.25, 0.875, 0.5, 0.375, 0.5, 0.4375, 0.25, 0.4375, 0.25, 0.375, 0.5, 0.8125, 0.5, 0.875, 0.25, 0.875, 0.25, 0.8125, 0.5, 0.3125, 0.5, 0.375, 0.25, 0.375, 0.25, 0.3125, 0.5, 0.75, 0.5, 0.8125, 0.25, 0.8125, 0.25, 0.75, 0.25, 0.9375, 0.125, 1.0, 0.0, 0.9375, 0.125, 0.0, 0.25, 0.0625, 0.0, 0.0625, 0.25, 0.4375, 0.25, 0.5, 0.0, 0.5, 0.0, 0.4375, 0.25, 0.875, 0.25, 0.9375, 0.0, 0.9375, 0.0, 0.875, 0.25, 0.375, 0.25, 0.4375, 0.0, 0.4375, 0.0, 0.375, 0.25, 0.8125, 0.25, 0.875, 0.0, 0.875, 0.0, 0.8125, 0.25, 0.3125, 0.25, 0.375, 0.0, 0.375, 0.0, 0.3125, 0.25, 0.75, 0.25, 0.8125, 0.0, 0.8125, 0.0, 0.75, 0.25, 0.25, 0.25, 0.3125, 0.0, 0.3125, 0.0, 0.25, 0.25, 0.6875, 0.25, 0.75, 0.0, 0.75, 0.0, 0.6875, 0.25, 0.1875, 0.25, 0.25, 0.0, 0.25, 0.0, 0.1875, 0.25, 0.625, 0.25, 0.6875, 0.0, 0.6875, 0.0, 0.625, 0.25, 0.125, 0.25, 0.1875, 0.0, 0.1875, 0.0, 0.125, 0.25, 0.5625, 0.25, 0.625, 0.0, 0.625, 0.0, 0.5625, 0.25, 0.0625, 0.25, 0.125, 0.0, 0.125, 0.0, 0.0625, 0.25, 0.5, 0.25, 0.5625, 0.0, 0.5625, 0.0, 0.5, 1.0, 0.6875, 1.0, 0.75, 0.75, 0.75, 0.75, 0.6875, 1.0, 0.1875, 1.0, 0.25, 0.75, 0.25, 0.75, 0.1875, 1.0, 0.625, 1.0, 0.6875, 0.75, 0.6875, 0.75, 0.625, 1.0, 0.125, 1.0, 0.1875, 0.75, 0.1875, 0.75, 0.125, 1.0, 0.5625, 1.0, 0.625, 0.75, 0.625, 0.75, 0.5625, 1.0, 0.0625, 1.0, 0.125, 0.75, 0.125, 0.75, 0.0625, 1.0, 0.5, 1.0, 0.5625, 0.75, 0.5625, 0.75, 0.5, 1.0, 0.9375, 0.875, 1.0, 0.75, 0.9375, 0.875, 0.0, 1.0, 0.0625, 0.75, 0.0625, 1.0, 0.4375, 1.0, 0.5, 0.75, 0.5, 0.75, 0.4375, 1.0, 0.875, 1.0, 0.9375, 0.75, 0.9375, 0.75, 0.875, 1.0, 0.375, 1.0, 0.4375, 0.75, 0.4375, 0.75, 0.375, 1.0, 0.8125, 1.0, 0.875, 0.75, 0.875, 0.75, 0.8125, 1.0, 0.3125, 1.0, 0.375, 0.75, 0.375, 0.75, 0.3125, 1.0, 0.75, 1.0, 0.8125, 0.75, 0.8125, 0.75, 0.75, 1.0, 0.25, 1.0, 0.3125, 0.75, 0.3125, 0.75, 0.25, 0.75, 0.5, 0.7188, 0.5, 0.7187, 0.5, 0.75, 0.5, 0.75, 0.5, 0.7187, 0.5, 0.7187, 0.5, 0.75, 0.5, 0.3125, 0.5, 0.2812, 0.5, 0.2812, 0.5, 0.3125, 0.5, 0.3125, 0.5, 0.2812, 0.5, 0.2812, 0.5, 0.3125, 0.5, 0.4375, 0.5, 0.375, 0.5, 0.375, 0.5, 0.4375, 0.5, 0.4375, 0.5, 0.375, 0.5, 0.375, 0.5, 0.4375, 0.5, 0.5, 0.5, 0.4375, 0.5, 0.4375, 0.5, 0.5, 0.5, 0.5, 0.5, 0.4375, 0.5, 0.4375, 0.5, 0.5, 0.5, 0.5625, 0.5, 0.5, 0.5, 0.5, 0.5, 0.5625, 0.5, 0.5625, 0.5, 0.5, 0.5, 0.5, 0.5, 0.5625, 0.5, 0.625, 0.5, 0.5625, 0.5, 0.5625, 0.5, 0.625, 0.5, 0.625, 0.5, 0.5625, 0.5, 0.5625, 0.5, 0.625, 0.5, 0.7188, 0.5, 0.6875, 0.5, 0.6875, 0.5, 0.7187, 0.5, 0.7187, 0.5, 0.6875, 0.5, 0.6875, 0.5, 0.7187, 0.5, 0.6875, 0.5, 0.625, 0.5, 0.625, 0.5, 0.6875, 0.5, 0.6875, 0.5, 0.625, 0.5, 0.625, 0.5, 0.6875, 0.5, 0.2812, 0.5, 0.25, 0.5, 0.25, 0.5, 0.2812, 0.5, 0.2812, 0.5, 0.25, 0.5, 0.25, 0.5, 0.2812, 0.5, 0.375, 0.5, 0.3125, 0.5, 0.3125, 0.5, 0.375, 0.5, 0.375, 0.5, 0.3125, 0.5, 0.3125, 0.5, 0.375, 0.5])
me_sphere_001.materials.append(mat_outersheel)
me_sphere_001.materials.append(mat_uppercloth)
me_sphere_001.materials.append(mat_outline)
me_sphere_001.materials.append(mat_grey)
me_sphere_001.materials.append(mat_lightgrey)
me_sphere_001.materials.append(mat_hand)
me_sphere_001.update()

# ---- objects
ob_light = bpy.data.objects.new('Light', light_light)
ob_camera = bpy.data.objects.new('Camera', cam_camera)
ob_sphere = bpy.data.objects.new('Sphere', me_sphere)
ob_sphere_001 = bpy.data.objects.new('Sphere.001', me_sphere_001)

# ---- transforms, parenting, visibility, modifiers, constraints
ob_light.location = (4.076, 1.005, 5.904)
ob_light.rotation_euler = (0.6503, 0.05522, 1.866)
ob_light.lock_rotations_4d = False
ob_light.empty_display_type = 'ARROWS'
ob_light.color = (0.0, 0.0, 0.0, 0.0)
ob_light.lineart.crease_threshold = 0.0
ob_camera.location = (7.359, -6.926, 4.958)
ob_camera.rotation_euler = (1.109, 0.0, 0.8149)
ob_camera.lock_rotations_4d = False
ob_camera.empty_display_type = 'ARROWS'
ob_camera.color = (0.0, 0.0, 0.0, 0.0)
ob_camera.display_type = 'WIRE'
ob_camera.lineart.crease_threshold = 0.0
ob_sphere.location = (0.0, 0.0, 0.0)
ob_sphere_001.location = (0.0, 0.0, 0.0)
ob_sphere_001.scale = (1.128, 1.128, 1.128)
_m = ob_sphere_001.modifiers.new('Mirror', 'MIRROR')

# ---- collection membership
col_collection.objects.link(ob_light)
col_collection.objects.link(ob_camera)
col_collection.objects.link(ob_sphere)
col_collection.objects.link(ob_sphere_001)

# ---- scene / render settings (as saved in the file)
scene.camera = ob_camera
scene.frame_start = 1; scene.frame_end = 250; scene.frame_set(1)
scene.render.engine = 'BLENDER_EEVEE_NEXT'
scene.cycles.sampling_pattern = 'TABULATED_SOBOL'
bpy.context.view_layer.update()
